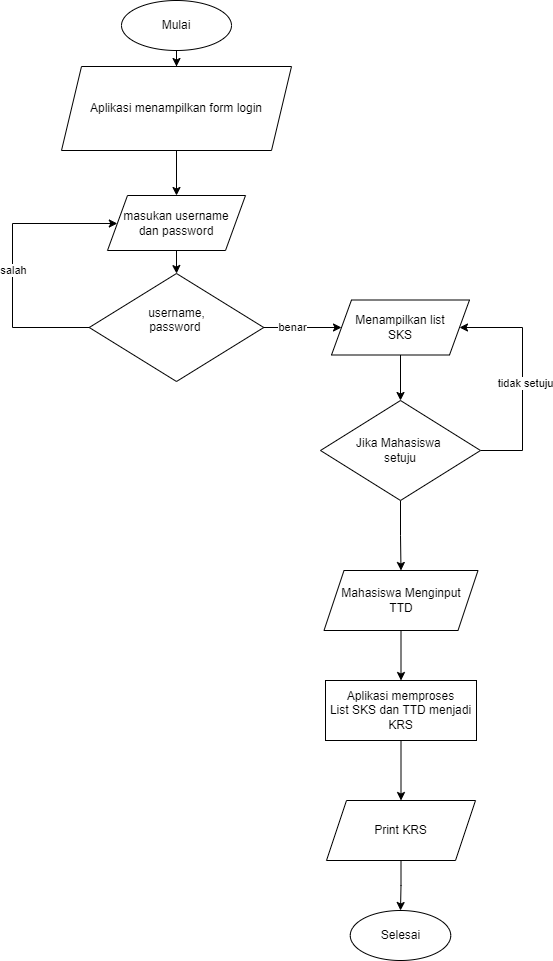

The diagram above was exported from draw.io. Its source (the exported page's mxGraphModel, read from the mxfile embedded in the PNG):
<mxGraphModel dx="880" dy="468" grid="1" gridSize="10" guides="1" tooltips="1" connect="1" arrows="1" fold="1" page="1" pageScale="1" pageWidth="827" pageHeight="1169" math="0" shadow="0">
  <root>
    <mxCell id="0" />
    <mxCell id="1" parent="0" />
    <mxCell id="KaqYzDYIMNo1nB-9aJka-24" value="" style="edgeStyle=orthogonalEdgeStyle;rounded=0;orthogonalLoop=1;jettySize=auto;html=1;" parent="1" source="6_gG7j0uQ7gENAdoUGG4-10" edge="1">
      <mxGeometry relative="1" as="geometry">
        <mxPoint x="410" y="327" as="targetPoint" />
      </mxGeometry>
    </mxCell>
    <mxCell id="WJhkhUceOn4Fj5qobCWn-4" value="benar" style="edgeLabel;html=1;align=center;verticalAlign=middle;resizable=0;points=[];" vertex="1" connectable="0" parent="KaqYzDYIMNo1nB-9aJka-24">
      <mxGeometry x="-0.2862" y="1" relative="1" as="geometry">
        <mxPoint as="offset" />
      </mxGeometry>
    </mxCell>
    <mxCell id="WJhkhUceOn4Fj5qobCWn-2" style="edgeStyle=orthogonalEdgeStyle;rounded=0;orthogonalLoop=1;jettySize=auto;html=1;" edge="1" parent="1" source="6_gG7j0uQ7gENAdoUGG4-10" target="s3soq87LLpsBiZ44Esgp-5">
      <mxGeometry relative="1" as="geometry">
        <mxPoint x="80" y="190" as="targetPoint" />
        <Array as="points">
          <mxPoint x="81" y="327" />
          <mxPoint x="81" y="223" />
        </Array>
      </mxGeometry>
    </mxCell>
    <mxCell id="WJhkhUceOn4Fj5qobCWn-3" value="salah" style="edgeLabel;html=1;align=center;verticalAlign=middle;resizable=0;points=[];" vertex="1" connectable="0" parent="WJhkhUceOn4Fj5qobCWn-2">
      <mxGeometry x="-0.0633" relative="1" as="geometry">
        <mxPoint as="offset" />
      </mxGeometry>
    </mxCell>
    <mxCell id="6_gG7j0uQ7gENAdoUGG4-10" value="&lt;font style=&quot;vertical-align: inherit;&quot;&gt;&lt;font style=&quot;vertical-align: inherit;&quot;&gt;&lt;font style=&quot;vertical-align: inherit;&quot;&gt;&lt;font style=&quot;vertical-align: inherit;&quot;&gt;username,&lt;br&gt;password&amp;nbsp;&lt;br&gt;&lt;br&gt;&lt;/font&gt;&lt;/font&gt;&lt;/font&gt;&lt;/font&gt;" style="shape=rhombus;perimeter=rhombusPerimeter;whiteSpace=wrap;html=1;align=center;" parent="1" vertex="1">
      <mxGeometry x="157.75" y="273" width="174.5" height="108" as="geometry" />
    </mxCell>
    <mxCell id="KaqYzDYIMNo1nB-9aJka-18" value="" style="edgeStyle=orthogonalEdgeStyle;rounded=0;orthogonalLoop=1;jettySize=auto;html=1;" parent="1" source="YetWCmGedVfWl9V74V77-4" target="s3soq87LLpsBiZ44Esgp-3" edge="1">
      <mxGeometry relative="1" as="geometry" />
    </mxCell>
    <mxCell id="YetWCmGedVfWl9V74V77-4" value="&lt;font style=&quot;vertical-align: inherit;&quot;&gt;&lt;font style=&quot;vertical-align: inherit;&quot;&gt;Mulai&lt;/font&gt;&lt;/font&gt;" style="ellipse;whiteSpace=wrap;html=1;" parent="1" vertex="1">
      <mxGeometry x="190" width="110" height="50" as="geometry" />
    </mxCell>
    <mxCell id="KaqYzDYIMNo1nB-9aJka-19" value="" style="edgeStyle=orthogonalEdgeStyle;rounded=0;orthogonalLoop=1;jettySize=auto;html=1;" parent="1" source="s3soq87LLpsBiZ44Esgp-3" target="s3soq87LLpsBiZ44Esgp-5" edge="1">
      <mxGeometry relative="1" as="geometry" />
    </mxCell>
    <mxCell id="s3soq87LLpsBiZ44Esgp-3" value="&lt;div style=&quot;&quot;&gt;Aplikasi menampilkan form login&lt;/div&gt;" style="shape=parallelogram;perimeter=parallelogramPerimeter;whiteSpace=wrap;html=1;fixedSize=1;align=center;" parent="1" vertex="1">
      <mxGeometry x="130" y="66" width="230" height="84" as="geometry" />
    </mxCell>
    <mxCell id="s3soq87LLpsBiZ44Esgp-10" value="" style="endArrow=none;html=1;rounded=0;" parent="1" target="s3soq87LLpsBiZ44Esgp-5" edge="1">
      <mxGeometry width="50" height="50" relative="1" as="geometry">
        <mxPoint x="230" y="220" as="sourcePoint" />
        <mxPoint x="230" y="170" as="targetPoint" />
      </mxGeometry>
    </mxCell>
    <mxCell id="evtpi3JOXODYpIAYFGMU-8" value="" style="edgeStyle=orthogonalEdgeStyle;rounded=0;orthogonalLoop=1;jettySize=auto;html=1;" parent="1" source="s3soq87LLpsBiZ44Esgp-5" target="6_gG7j0uQ7gENAdoUGG4-10" edge="1">
      <mxGeometry relative="1" as="geometry" />
    </mxCell>
    <mxCell id="s3soq87LLpsBiZ44Esgp-5" value="&lt;font style=&quot;vertical-align: inherit;&quot;&gt;&lt;font style=&quot;vertical-align: inherit;&quot;&gt;masukan username&lt;br&gt;dan password&lt;br&gt;&lt;/font&gt;&lt;/font&gt;" style="shape=parallelogram;perimeter=parallelogramPerimeter;whiteSpace=wrap;html=1;fixedSize=1;" parent="1" vertex="1">
      <mxGeometry x="176" y="195" width="138" height="55" as="geometry" />
    </mxCell>
    <mxCell id="WJhkhUceOn4Fj5qobCWn-21" style="edgeStyle=orthogonalEdgeStyle;rounded=0;orthogonalLoop=1;jettySize=auto;html=1;entryX=1;entryY=0.5;entryDx=0;entryDy=0;" edge="1" parent="1" source="KaqYzDYIMNo1nB-9aJka-11" target="WJhkhUceOn4Fj5qobCWn-10">
      <mxGeometry relative="1" as="geometry">
        <mxPoint x="590" y="310" as="targetPoint" />
        <Array as="points">
          <mxPoint x="591" y="450" />
          <mxPoint x="591" y="327" />
        </Array>
      </mxGeometry>
    </mxCell>
    <mxCell id="WJhkhUceOn4Fj5qobCWn-22" value="tidak setuju" style="edgeLabel;html=1;align=center;verticalAlign=middle;resizable=0;points=[];" vertex="1" connectable="0" parent="WJhkhUceOn4Fj5qobCWn-21">
      <mxGeometry x="-0.0351" y="-2" relative="1" as="geometry">
        <mxPoint as="offset" />
      </mxGeometry>
    </mxCell>
    <mxCell id="WJhkhUceOn4Fj5qobCWn-24" value="" style="edgeStyle=orthogonalEdgeStyle;rounded=0;orthogonalLoop=1;jettySize=auto;html=1;entryX=0.5;entryY=0;entryDx=0;entryDy=0;" edge="1" parent="1" source="KaqYzDYIMNo1nB-9aJka-11" target="WJhkhUceOn4Fj5qobCWn-25">
      <mxGeometry relative="1" as="geometry">
        <mxPoint x="470" y="640" as="targetPoint" />
      </mxGeometry>
    </mxCell>
    <mxCell id="KaqYzDYIMNo1nB-9aJka-11" value="&lt;font style=&quot;vertical-align: inherit;&quot;&gt;&lt;font style=&quot;vertical-align: inherit;&quot;&gt;&lt;font style=&quot;vertical-align: inherit;&quot;&gt;&lt;font style=&quot;vertical-align: inherit;&quot;&gt;Jika Mahasiswa&amp;nbsp;&lt;br&gt;setuju&lt;br&gt;&lt;/font&gt;&lt;/font&gt;&lt;/font&gt;&lt;/font&gt;" style="shape=rhombus;perimeter=rhombusPerimeter;whiteSpace=wrap;html=1;align=center;" parent="1" vertex="1">
      <mxGeometry x="389" y="400" width="160" height="100" as="geometry" />
    </mxCell>
    <mxCell id="WJhkhUceOn4Fj5qobCWn-12" value="" style="edgeStyle=orthogonalEdgeStyle;rounded=0;orthogonalLoop=1;jettySize=auto;html=1;" edge="1" parent="1" source="WJhkhUceOn4Fj5qobCWn-10" target="KaqYzDYIMNo1nB-9aJka-11">
      <mxGeometry relative="1" as="geometry" />
    </mxCell>
    <mxCell id="WJhkhUceOn4Fj5qobCWn-10" value="&lt;font style=&quot;vertical-align: inherit;&quot;&gt;&lt;font style=&quot;vertical-align: inherit;&quot;&gt;Menampilkan list &lt;br&gt;SKS&lt;br&gt;&lt;/font&gt;&lt;/font&gt;" style="shape=parallelogram;perimeter=parallelogramPerimeter;whiteSpace=wrap;html=1;fixedSize=1;" vertex="1" parent="1">
      <mxGeometry x="400" y="299.5" width="138" height="55" as="geometry" />
    </mxCell>
    <mxCell id="WJhkhUceOn4Fj5qobCWn-28" value="" style="edgeStyle=orthogonalEdgeStyle;rounded=0;orthogonalLoop=1;jettySize=auto;html=1;" edge="1" parent="1" source="WJhkhUceOn4Fj5qobCWn-25" target="WJhkhUceOn4Fj5qobCWn-27">
      <mxGeometry relative="1" as="geometry" />
    </mxCell>
    <mxCell id="WJhkhUceOn4Fj5qobCWn-25" value="Mahasiswa Menginput&lt;br&gt;TTD" style="shape=parallelogram;perimeter=parallelogramPerimeter;whiteSpace=wrap;html=1;fixedSize=1;" vertex="1" parent="1">
      <mxGeometry x="392.5" y="570" width="154" height="60" as="geometry" />
    </mxCell>
    <mxCell id="WJhkhUceOn4Fj5qobCWn-30" value="" style="edgeStyle=orthogonalEdgeStyle;rounded=0;orthogonalLoop=1;jettySize=auto;html=1;" edge="1" parent="1" source="WJhkhUceOn4Fj5qobCWn-27" target="WJhkhUceOn4Fj5qobCWn-29">
      <mxGeometry relative="1" as="geometry" />
    </mxCell>
    <mxCell id="WJhkhUceOn4Fj5qobCWn-27" value="Aplikasi memproses&lt;br&gt;List SKS dan TTD menjadi KRS" style="whiteSpace=wrap;html=1;" vertex="1" parent="1">
      <mxGeometry x="394" y="680" width="151" height="60" as="geometry" />
    </mxCell>
    <mxCell id="WJhkhUceOn4Fj5qobCWn-32" value="" style="edgeStyle=orthogonalEdgeStyle;rounded=0;orthogonalLoop=1;jettySize=auto;html=1;" edge="1" parent="1" source="WJhkhUceOn4Fj5qobCWn-29" target="WJhkhUceOn4Fj5qobCWn-31">
      <mxGeometry relative="1" as="geometry" />
    </mxCell>
    <mxCell id="WJhkhUceOn4Fj5qobCWn-29" value="Print KRS" style="shape=parallelogram;perimeter=parallelogramPerimeter;whiteSpace=wrap;html=1;fixedSize=1;" vertex="1" parent="1">
      <mxGeometry x="395" y="800" width="149" height="60" as="geometry" />
    </mxCell>
    <mxCell id="WJhkhUceOn4Fj5qobCWn-31" value="Selesai" style="ellipse;whiteSpace=wrap;html=1;" vertex="1" parent="1">
      <mxGeometry x="418.75" y="910" width="100.5" height="50" as="geometry" />
    </mxCell>
  </root>
</mxGraphModel>